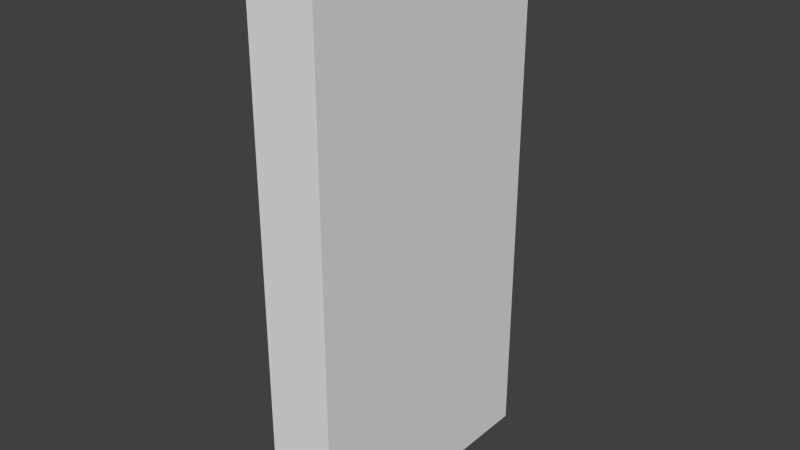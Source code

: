 # Source: Vibrating_Device.blend  (saved by Blender 2.72.0; exported with 4.5.12 LTS)
import bpy
from mathutils import Matrix  # noqa: F401  (used for matrix-valued properties, if any)

bpy.ops.wm.read_factory_settings(use_empty=True)
scene = bpy.context.scene
scene.name = 'Scene'

# ---- collections
col_collection_1 = bpy.data.collections.new('Collection 1'); scene.collection.children.link(col_collection_1)

# ---- world
world_world = bpy.data.worlds.new('World'); scene.world = world_world
world_world.color = (0.05088, 0.05088, 0.05088)
world_world.use_sun_shadow = False
world_world.sun_shadow_jitter_overblur = 0.0
world_world.cycles.sampling_method = 'MANUAL'
world_world.cycles.sample_map_resolution = 256

# ---- meshes
me_cube = bpy.data.meshes.new('Cube')
me_cube.from_pydata([(3.652e-07, 5.43e-07, -0.05), (-3.652e-07, -5.43e-07, 0.05), (-0.025, -5.43e-07, 0.05), (-0.025, 5.43e-07, -0.05), (3.652e-07, 0.2, -0.05), (-3.652e-07, 0.2, 0.05), (-0.025, 0.2, 0.05), (-0.025, 0.2, -0.05)], [], [(4, 5, 1, 0), (5, 6, 2, 1), (6, 7, 3, 2), (7, 4, 0, 3), (0, 1, 2, 3), (7, 6, 5, 4)])
_uv = me_cube.uv_layers.new(name='UVMap')
_uv.uv.foreach_set('vector', [0.7857, 0.5, 0.5, 0.5, 0.5, 0.0, 0.7857, 0.0, 0.8571, 0.0, 0.9286, 0.0, 0.9286, 0.5, 0.8571, 0.5, -0.025, 1.025, -0.025, 0.475, 0.525, 0.475, 0.525, 1.025, 0.7857, 0.0, 0.8571, 0.0, 0.8571, 0.5, 0.7857, 0.5, 0.9286, 0.25, 0.9286, 0.0, 1.0, 0.0, 1.0, 0.25, 1.0, 0.25, 1.0, 0.5, 0.9286, 0.5, 0.9286, 0.25])
me_cube.use_remesh_preserve_volume = False
me_cube.use_remesh_preserve_attributes = False
me_cube.use_mirror_vertex_groups = False
me_cube.update()

# ---- objects
ob_vibrating_device = bpy.data.objects.new('Vibrating Device', me_cube)

# ---- transforms, parenting, visibility, modifiers, constraints
ob_vibrating_device.location = (0.0, 0.0, 0.0)
ob_vibrating_device.rotation_euler = (1.571, -0.0, -3.142)
ob_vibrating_device.lineart.crease_threshold = 0.0

# ---- collection membership
col_collection_1.objects.link(ob_vibrating_device)

# ---- scene / render settings (as saved in the file)
scene.frame_start = 1; scene.frame_end = 250; scene.frame_set(3)
scene.render.engine = 'BLENDER_EEVEE_NEXT'
scene.render.resolution_percentage = 50
scene.render.dither_intensity = 0.0
scene.cycles.use_denoising = False
scene.cycles.samples = 10
scene.cycles.sampling_pattern = 'TABULATED_SOBOL'
scene.cycles.light_sampling_threshold = 0.0
scene.cycles.use_adaptive_sampling = False
scene.cycles.use_light_tree = False
scene.cycles.blur_glossy = 0.0
scene.cycles.pixel_filter_type = 'GAUSSIAN'
scene.cycles.sample_clamp_indirect = 0.0
scene.view_settings.view_transform = 'Standard'
bpy.context.view_layer.update()

# ---- added for rendering (the .blend has no active camera and no usable light): camera, sun
cam_auto = bpy.data.cameras.new('AutoCamera')
cam_auto.lens = 50.0
cam_auto.sensor_width = 36.0
cam_auto.clip_end = 1000.0
ob_auto_camera = bpy.data.objects.new('AutoCamera', cam_auto)
scene.collection.objects.link(ob_auto_camera)
ob_auto_camera.location = (0.220678, -0.249812, 0.266543)
ob_auto_camera.rotation_euler = (1.09748, -7.21219e-08, 0.694738)
scene.camera = ob_auto_camera
light_auto_sun = bpy.data.lights.new('AutoSun', 'SUN')
light_auto_sun.energy = 3.0
light_auto_sun.angle = 0.0523599
ob_auto_sun = bpy.data.objects.new('AutoSun', light_auto_sun)
scene.collection.objects.link(ob_auto_sun)
ob_auto_sun.rotation_euler = (0.872665, 0.174533, 0.523599)
bpy.context.view_layer.update()

